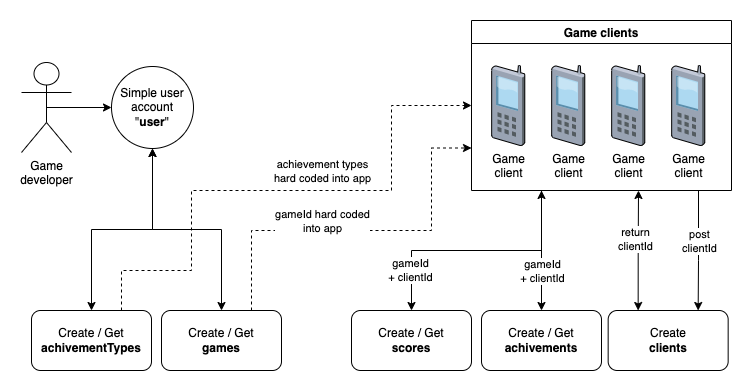

The diagram above was exported from draw.io. Its source (the exported page's mxGraphModel, read from the mxfile embedded in the PNG):
<mxGraphModel dx="1137" dy="1045" grid="1" gridSize="10" guides="1" tooltips="1" connect="1" arrows="1" fold="1" page="1" pageScale="1" pageWidth="827" pageHeight="1169" math="0" shadow="0">
  <root>
    <mxCell id="0" />
    <mxCell id="1" parent="0" />
    <mxCell id="7Eq3e-A8xeDVg7PTqRyj-35" style="edgeStyle=orthogonalEdgeStyle;rounded=0;orthogonalLoop=1;jettySize=auto;html=1;exitX=0.75;exitY=0;exitDx=0;exitDy=0;entryX=0;entryY=0.5;entryDx=0;entryDy=0;startArrow=none;startFill=0;dashed=1;" edge="1" parent="1" source="7Eq3e-A8xeDVg7PTqRyj-5" target="7Eq3e-A8xeDVg7PTqRyj-18">
      <mxGeometry relative="1" as="geometry">
        <Array as="points">
          <mxPoint x="170" y="320" />
          <mxPoint x="240" y="320" />
          <mxPoint x="240" y="240" />
          <mxPoint x="440" y="240" />
          <mxPoint x="440" y="155" />
        </Array>
      </mxGeometry>
    </mxCell>
    <mxCell id="7Eq3e-A8xeDVg7PTqRyj-36" value="achievement types&lt;br&gt;hard coded into app" style="edgeLabel;html=1;align=center;verticalAlign=middle;resizable=0;points=[];" vertex="1" connectable="0" parent="7Eq3e-A8xeDVg7PTqRyj-35">
      <mxGeometry x="0.5604" y="-4" relative="1" as="geometry">
        <mxPoint x="-74" y="23" as="offset" />
      </mxGeometry>
    </mxCell>
    <mxCell id="7Eq3e-A8xeDVg7PTqRyj-5" value="Create / Get&lt;br&gt;&lt;b&gt;achivementTypes&lt;/b&gt;" style="rounded=1;whiteSpace=wrap;html=1;" vertex="1" parent="1">
      <mxGeometry x="80" y="360" width="120" height="60" as="geometry" />
    </mxCell>
    <mxCell id="7Eq3e-A8xeDVg7PTqRyj-10" style="edgeStyle=orthogonalEdgeStyle;rounded=0;orthogonalLoop=1;jettySize=auto;html=1;exitX=0.5;exitY=0.5;exitDx=0;exitDy=0;exitPerimeter=0;entryX=0;entryY=0.5;entryDx=0;entryDy=0;" edge="1" parent="1" source="7Eq3e-A8xeDVg7PTqRyj-6" target="7Eq3e-A8xeDVg7PTqRyj-9">
      <mxGeometry relative="1" as="geometry" />
    </mxCell>
    <mxCell id="7Eq3e-A8xeDVg7PTqRyj-6" value="Game&lt;br&gt;developer" style="shape=umlActor;verticalLabelPosition=bottom;verticalAlign=top;html=1;outlineConnect=0;" vertex="1" parent="1">
      <mxGeometry x="70" y="112" width="50" height="90" as="geometry" />
    </mxCell>
    <mxCell id="7Eq3e-A8xeDVg7PTqRyj-31" style="edgeStyle=orthogonalEdgeStyle;rounded=0;orthogonalLoop=1;jettySize=auto;html=1;startArrow=classic;startFill=1;" edge="1" parent="1" source="7Eq3e-A8xeDVg7PTqRyj-9" target="7Eq3e-A8xeDVg7PTqRyj-5">
      <mxGeometry relative="1" as="geometry" />
    </mxCell>
    <mxCell id="7Eq3e-A8xeDVg7PTqRyj-32" style="edgeStyle=orthogonalEdgeStyle;rounded=0;orthogonalLoop=1;jettySize=auto;html=1;entryX=0.5;entryY=0;entryDx=0;entryDy=0;startArrow=classic;startFill=1;" edge="1" parent="1" source="7Eq3e-A8xeDVg7PTqRyj-9" target="7Eq3e-A8xeDVg7PTqRyj-11">
      <mxGeometry relative="1" as="geometry" />
    </mxCell>
    <mxCell id="7Eq3e-A8xeDVg7PTqRyj-9" value="Simple user&lt;br&gt;account&lt;br&gt;&quot;&lt;b&gt;user&lt;/b&gt;&quot;" style="ellipse;whiteSpace=wrap;html=1;aspect=fixed;" vertex="1" parent="1">
      <mxGeometry x="160" y="116" width="82" height="82" as="geometry" />
    </mxCell>
    <mxCell id="7Eq3e-A8xeDVg7PTqRyj-33" style="edgeStyle=orthogonalEdgeStyle;rounded=0;orthogonalLoop=1;jettySize=auto;html=1;exitX=0.75;exitY=0;exitDx=0;exitDy=0;entryX=0;entryY=0.75;entryDx=0;entryDy=0;startArrow=none;startFill=0;dashed=1;" edge="1" parent="1" source="7Eq3e-A8xeDVg7PTqRyj-11" target="7Eq3e-A8xeDVg7PTqRyj-18">
      <mxGeometry relative="1" as="geometry">
        <Array as="points">
          <mxPoint x="300" y="280" />
          <mxPoint x="480" y="280" />
          <mxPoint x="480" y="198" />
        </Array>
      </mxGeometry>
    </mxCell>
    <mxCell id="7Eq3e-A8xeDVg7PTqRyj-34" value="gameId hard coded&lt;br&gt;into app" style="edgeLabel;html=1;align=center;verticalAlign=middle;resizable=0;points=[];" vertex="1" connectable="0" parent="7Eq3e-A8xeDVg7PTqRyj-33">
      <mxGeometry x="-0.1111" y="-1" relative="1" as="geometry">
        <mxPoint x="-20" y="-11" as="offset" />
      </mxGeometry>
    </mxCell>
    <mxCell id="7Eq3e-A8xeDVg7PTqRyj-11" value="Create / Get&lt;br&gt;&lt;b&gt;games&lt;/b&gt;" style="rounded=1;whiteSpace=wrap;html=1;" vertex="1" parent="1">
      <mxGeometry x="210" y="360" width="120" height="60" as="geometry" />
    </mxCell>
    <mxCell id="7Eq3e-A8xeDVg7PTqRyj-14" value="Create / Get&lt;br&gt;&lt;b&gt;scores&lt;/b&gt;" style="rounded=1;whiteSpace=wrap;html=1;" vertex="1" parent="1">
      <mxGeometry x="400" y="360" width="120" height="60" as="geometry" />
    </mxCell>
    <mxCell id="7Eq3e-A8xeDVg7PTqRyj-15" value="Create / Get&lt;br&gt;&lt;b&gt;achivements&lt;/b&gt;" style="rounded=1;whiteSpace=wrap;html=1;" vertex="1" parent="1">
      <mxGeometry x="530" y="360" width="120" height="60" as="geometry" />
    </mxCell>
    <mxCell id="7Eq3e-A8xeDVg7PTqRyj-28" style="edgeStyle=orthogonalEdgeStyle;rounded=0;orthogonalLoop=1;jettySize=auto;html=1;exitX=0.25;exitY=0;exitDx=0;exitDy=0;startArrow=classic;startFill=1;" edge="1" parent="1" source="7Eq3e-A8xeDVg7PTqRyj-16">
      <mxGeometry relative="1" as="geometry">
        <mxPoint x="687" y="240" as="targetPoint" />
      </mxGeometry>
    </mxCell>
    <mxCell id="7Eq3e-A8xeDVg7PTqRyj-29" value="return&lt;br&gt;clientId" style="edgeLabel;html=1;align=center;verticalAlign=middle;resizable=0;points=[];" vertex="1" connectable="0" parent="7Eq3e-A8xeDVg7PTqRyj-28">
      <mxGeometry x="0.202" y="4" relative="1" as="geometry">
        <mxPoint as="offset" />
      </mxGeometry>
    </mxCell>
    <mxCell id="7Eq3e-A8xeDVg7PTqRyj-16" value="Create&lt;br&gt;&lt;b&gt;clients&lt;/b&gt;" style="rounded=1;whiteSpace=wrap;html=1;" vertex="1" parent="1">
      <mxGeometry x="656.66" y="360" width="120" height="60" as="geometry" />
    </mxCell>
    <mxCell id="7Eq3e-A8xeDVg7PTqRyj-22" style="edgeStyle=orthogonalEdgeStyle;rounded=0;orthogonalLoop=1;jettySize=auto;html=1;entryX=0.75;entryY=0;entryDx=0;entryDy=0;" edge="1" parent="1" source="7Eq3e-A8xeDVg7PTqRyj-18" target="7Eq3e-A8xeDVg7PTqRyj-16">
      <mxGeometry relative="1" as="geometry">
        <Array as="points">
          <mxPoint x="747" y="310" />
          <mxPoint x="747" y="310" />
        </Array>
      </mxGeometry>
    </mxCell>
    <mxCell id="7Eq3e-A8xeDVg7PTqRyj-30" value="post&lt;br&gt;clientId" style="edgeLabel;html=1;align=center;verticalAlign=middle;resizable=0;points=[];" vertex="1" connectable="0" parent="7Eq3e-A8xeDVg7PTqRyj-22">
      <mxGeometry x="-0.2667" relative="1" as="geometry">
        <mxPoint y="6" as="offset" />
      </mxGeometry>
    </mxCell>
    <mxCell id="7Eq3e-A8xeDVg7PTqRyj-23" style="edgeStyle=orthogonalEdgeStyle;rounded=0;orthogonalLoop=1;jettySize=auto;html=1;entryX=0.5;entryY=0;entryDx=0;entryDy=0;" edge="1" parent="1" source="7Eq3e-A8xeDVg7PTqRyj-18" target="7Eq3e-A8xeDVg7PTqRyj-15">
      <mxGeometry relative="1" as="geometry">
        <Array as="points">
          <mxPoint x="590" y="280" />
          <mxPoint x="590" y="280" />
        </Array>
      </mxGeometry>
    </mxCell>
    <mxCell id="7Eq3e-A8xeDVg7PTqRyj-24" style="edgeStyle=orthogonalEdgeStyle;rounded=0;orthogonalLoop=1;jettySize=auto;html=1;entryX=0.5;entryY=0;entryDx=0;entryDy=0;startArrow=classic;startFill=1;" edge="1" parent="1" source="7Eq3e-A8xeDVg7PTqRyj-18" target="7Eq3e-A8xeDVg7PTqRyj-14">
      <mxGeometry relative="1" as="geometry">
        <Array as="points">
          <mxPoint x="590" y="300" />
          <mxPoint x="460" y="300" />
        </Array>
      </mxGeometry>
    </mxCell>
    <mxCell id="7Eq3e-A8xeDVg7PTqRyj-26" value="gameId&lt;br&gt;+ clientId" style="edgeLabel;html=1;align=center;verticalAlign=middle;resizable=0;points=[];" vertex="1" connectable="0" parent="7Eq3e-A8xeDVg7PTqRyj-24">
      <mxGeometry x="-0.696" relative="1" as="geometry">
        <mxPoint y="42" as="offset" />
      </mxGeometry>
    </mxCell>
    <mxCell id="7Eq3e-A8xeDVg7PTqRyj-27" value="gameId&lt;br&gt;+ clientId" style="edgeLabel;html=1;align=center;verticalAlign=middle;resizable=0;points=[];" vertex="1" connectable="0" parent="7Eq3e-A8xeDVg7PTqRyj-24">
      <mxGeometry x="0.672" y="-2" relative="1" as="geometry">
        <mxPoint as="offset" />
      </mxGeometry>
    </mxCell>
    <mxCell id="7Eq3e-A8xeDVg7PTqRyj-18" value="Game clients" style="swimlane;" vertex="1" parent="1">
      <mxGeometry x="520" y="70" width="260" height="170" as="geometry" />
    </mxCell>
    <mxCell id="7Eq3e-A8xeDVg7PTqRyj-3" value="Game&lt;br&gt;client" style="verticalLabelPosition=bottom;sketch=0;aspect=fixed;html=1;verticalAlign=top;strokeColor=none;align=center;outlineConnect=0;shape=mxgraph.citrix.cell_phone;" vertex="1" parent="7Eq3e-A8xeDVg7PTqRyj-18">
      <mxGeometry x="140" y="45" width="33.33" height="80" as="geometry" />
    </mxCell>
    <mxCell id="7Eq3e-A8xeDVg7PTqRyj-13" value="Game&lt;br&gt;client" style="verticalLabelPosition=bottom;sketch=0;aspect=fixed;html=1;verticalAlign=top;strokeColor=none;align=center;outlineConnect=0;shape=mxgraph.citrix.cell_phone;" vertex="1" parent="7Eq3e-A8xeDVg7PTqRyj-18">
      <mxGeometry x="20" y="45" width="33.33" height="80" as="geometry" />
    </mxCell>
    <mxCell id="7Eq3e-A8xeDVg7PTqRyj-20" value="Game&lt;br&gt;client" style="verticalLabelPosition=bottom;sketch=0;aspect=fixed;html=1;verticalAlign=top;strokeColor=none;align=center;outlineConnect=0;shape=mxgraph.citrix.cell_phone;" vertex="1" parent="7Eq3e-A8xeDVg7PTqRyj-18">
      <mxGeometry x="80" y="45" width="33.33" height="80" as="geometry" />
    </mxCell>
    <mxCell id="7Eq3e-A8xeDVg7PTqRyj-21" value="Game&lt;br&gt;client" style="verticalLabelPosition=bottom;sketch=0;aspect=fixed;html=1;verticalAlign=top;strokeColor=none;align=center;outlineConnect=0;shape=mxgraph.citrix.cell_phone;" vertex="1" parent="7Eq3e-A8xeDVg7PTqRyj-18">
      <mxGeometry x="200" y="45" width="33.33" height="80" as="geometry" />
    </mxCell>
  </root>
</mxGraphModel>